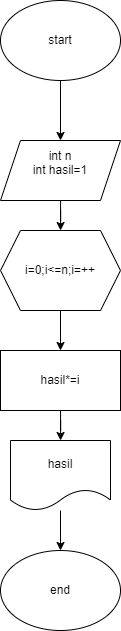

The diagram above was exported from draw.io. Its source (the exported page's mxGraphModel, read from the mxfile embedded in the PNG):
<mxGraphModel dx="1400" dy="743" grid="1" gridSize="10" guides="1" tooltips="1" connect="1" arrows="1" fold="1" page="1" pageScale="1" pageWidth="850" pageHeight="1100" math="0" shadow="0">
  <root>
    <mxCell id="0" />
    <mxCell id="1" parent="0" />
    <mxCell id="tQnVPa-Q3BZkJu5-5AW9-39" style="edgeStyle=orthogonalEdgeStyle;rounded=0;orthogonalLoop=1;jettySize=auto;html=1;" edge="1" parent="1" source="tQnVPa-Q3BZkJu5-5AW9-37" target="tQnVPa-Q3BZkJu5-5AW9-38">
      <mxGeometry relative="1" as="geometry" />
    </mxCell>
    <mxCell id="tQnVPa-Q3BZkJu5-5AW9-37" value="start" style="ellipse;whiteSpace=wrap;html=1;" vertex="1" parent="1">
      <mxGeometry x="365" y="10" width="120" height="80" as="geometry" />
    </mxCell>
    <mxCell id="tQnVPa-Q3BZkJu5-5AW9-41" style="edgeStyle=orthogonalEdgeStyle;rounded=0;orthogonalLoop=1;jettySize=auto;html=1;" edge="1" parent="1" source="tQnVPa-Q3BZkJu5-5AW9-38" target="tQnVPa-Q3BZkJu5-5AW9-40">
      <mxGeometry relative="1" as="geometry" />
    </mxCell>
    <mxCell id="tQnVPa-Q3BZkJu5-5AW9-38" value="int n&lt;div&gt;int hasil=1&lt;/div&gt;&lt;div&gt;&lt;br&gt;&lt;/div&gt;" style="shape=parallelogram;perimeter=parallelogramPerimeter;whiteSpace=wrap;html=1;fixedSize=1;" vertex="1" parent="1">
      <mxGeometry x="365" y="150" width="120" height="60" as="geometry" />
    </mxCell>
    <mxCell id="tQnVPa-Q3BZkJu5-5AW9-43" style="edgeStyle=orthogonalEdgeStyle;rounded=0;orthogonalLoop=1;jettySize=auto;html=1;" edge="1" parent="1" source="tQnVPa-Q3BZkJu5-5AW9-40" target="tQnVPa-Q3BZkJu5-5AW9-42">
      <mxGeometry relative="1" as="geometry" />
    </mxCell>
    <mxCell id="tQnVPa-Q3BZkJu5-5AW9-40" value="i=0;i&amp;lt;=n;i=++" style="shape=hexagon;perimeter=hexagonPerimeter2;whiteSpace=wrap;html=1;fixedSize=1;" vertex="1" parent="1">
      <mxGeometry x="365" y="240" width="120" height="80" as="geometry" />
    </mxCell>
    <mxCell id="tQnVPa-Q3BZkJu5-5AW9-46" style="edgeStyle=orthogonalEdgeStyle;rounded=0;orthogonalLoop=1;jettySize=auto;html=1;" edge="1" parent="1" source="tQnVPa-Q3BZkJu5-5AW9-42" target="tQnVPa-Q3BZkJu5-5AW9-45">
      <mxGeometry relative="1" as="geometry" />
    </mxCell>
    <mxCell id="tQnVPa-Q3BZkJu5-5AW9-42" value="&lt;div&gt;&lt;br&gt;&lt;/div&gt;&lt;div&gt;hasil*=i&lt;/div&gt;&lt;div&gt;&lt;br&gt;&lt;/div&gt;" style="rounded=0;whiteSpace=wrap;html=1;" vertex="1" parent="1">
      <mxGeometry x="365" y="360" width="120" height="60" as="geometry" />
    </mxCell>
    <mxCell id="tQnVPa-Q3BZkJu5-5AW9-44" value="end" style="ellipse;whiteSpace=wrap;html=1;" vertex="1" parent="1">
      <mxGeometry x="365" y="560" width="120" height="80" as="geometry" />
    </mxCell>
    <mxCell id="tQnVPa-Q3BZkJu5-5AW9-47" style="edgeStyle=orthogonalEdgeStyle;rounded=0;orthogonalLoop=1;jettySize=auto;html=1;" edge="1" parent="1" source="tQnVPa-Q3BZkJu5-5AW9-45" target="tQnVPa-Q3BZkJu5-5AW9-44">
      <mxGeometry relative="1" as="geometry" />
    </mxCell>
    <mxCell id="tQnVPa-Q3BZkJu5-5AW9-45" value="hasil" style="shape=document;whiteSpace=wrap;html=1;boundedLbl=1;" vertex="1" parent="1">
      <mxGeometry x="375" y="450" width="100" height="70" as="geometry" />
    </mxCell>
  </root>
</mxGraphModel>